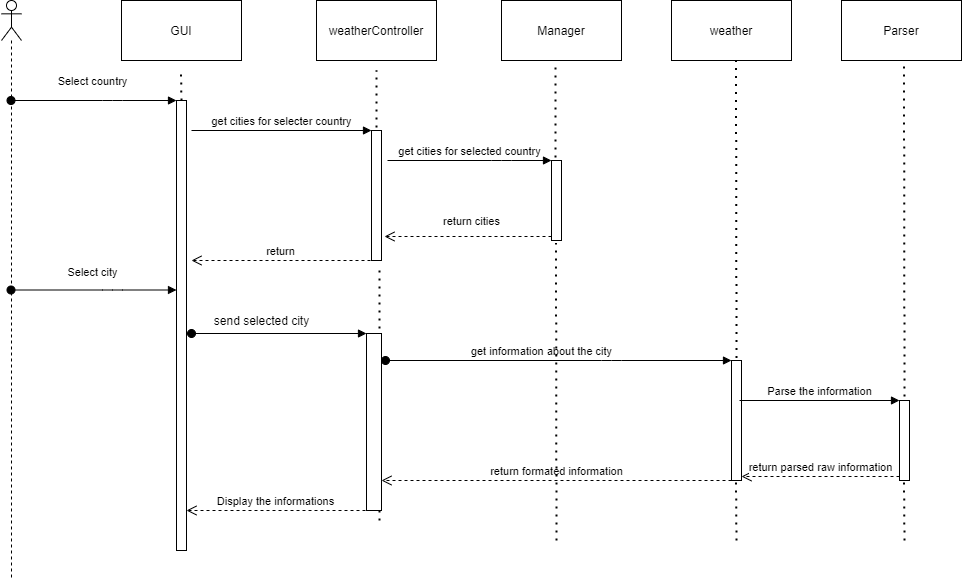

The diagram above was exported from draw.io. Its source (the exported page's mxGraphModel, read from the mxfile embedded in the PNG):
<mxGraphModel dx="1422" dy="762" grid="1" gridSize="10" guides="1" tooltips="1" connect="1" arrows="1" fold="1" page="1" pageScale="1" pageWidth="1169" pageHeight="826" background="#ffffff" math="0" shadow="0">
  <root>
    <mxCell id="0" />
    <mxCell id="1" parent="0" />
    <mxCell id="zLQaqS3TU6A8SM01mDbW-42" value="GUI" style="rounded=0;whiteSpace=wrap;html=1;" vertex="1" parent="1">
      <mxGeometry x="330" y="80" width="120" height="60" as="geometry" />
    </mxCell>
    <mxCell id="zLQaqS3TU6A8SM01mDbW-43" value="weatherController" style="rounded=0;whiteSpace=wrap;html=1;" vertex="1" parent="1">
      <mxGeometry x="525" y="80" width="120" height="60" as="geometry" />
    </mxCell>
    <mxCell id="zLQaqS3TU6A8SM01mDbW-44" value="Manager" style="rounded=0;whiteSpace=wrap;html=1;" vertex="1" parent="1">
      <mxGeometry x="710" y="80" width="120" height="60" as="geometry" />
    </mxCell>
    <mxCell id="zLQaqS3TU6A8SM01mDbW-45" value="weather" style="rounded=0;whiteSpace=wrap;html=1;" vertex="1" parent="1">
      <mxGeometry x="880" y="80" width="120" height="60" as="geometry" />
    </mxCell>
    <mxCell id="zLQaqS3TU6A8SM01mDbW-46" value="" style="shape=umlLifeline;participant=umlActor;perimeter=lifelinePerimeter;whiteSpace=wrap;html=1;container=1;collapsible=0;recursiveResize=0;verticalAlign=top;spacingTop=36;outlineConnect=0;" vertex="1" parent="1">
      <mxGeometry x="210" y="80" width="20" height="580" as="geometry" />
    </mxCell>
    <mxCell id="zLQaqS3TU6A8SM01mDbW-48" value="Parser" style="rounded=0;whiteSpace=wrap;html=1;" vertex="1" parent="1">
      <mxGeometry x="1050" y="80" width="120" height="60" as="geometry" />
    </mxCell>
    <mxCell id="zLQaqS3TU6A8SM01mDbW-49" value="" style="html=1;points=[];perimeter=orthogonalPerimeter;" vertex="1" parent="1">
      <mxGeometry x="385" y="180" width="10" height="450" as="geometry" />
    </mxCell>
    <mxCell id="zLQaqS3TU6A8SM01mDbW-50" value="Select country" style="html=1;verticalAlign=bottom;startArrow=oval;endArrow=block;startSize=8;" edge="1" target="zLQaqS3TU6A8SM01mDbW-49" parent="1" source="zLQaqS3TU6A8SM01mDbW-46">
      <mxGeometry x="-0.0272" y="10" relative="1" as="geometry">
        <mxPoint x="240" y="180" as="sourcePoint" />
        <Array as="points">
          <mxPoint x="321" y="180" />
        </Array>
        <mxPoint x="1" as="offset" />
      </mxGeometry>
    </mxCell>
    <mxCell id="zLQaqS3TU6A8SM01mDbW-52" value="" style="html=1;points=[];perimeter=orthogonalPerimeter;" vertex="1" parent="1">
      <mxGeometry x="580" y="210" width="10" height="130" as="geometry" />
    </mxCell>
    <mxCell id="zLQaqS3TU6A8SM01mDbW-53" value="get cities for selecter country" style="html=1;verticalAlign=bottom;endArrow=block;entryX=0;entryY=0;" edge="1" target="zLQaqS3TU6A8SM01mDbW-52" parent="1">
      <mxGeometry relative="1" as="geometry">
        <mxPoint x="400" y="210" as="sourcePoint" />
      </mxGeometry>
    </mxCell>
    <mxCell id="zLQaqS3TU6A8SM01mDbW-54" value="return" style="html=1;verticalAlign=bottom;endArrow=open;dashed=1;endSize=8;" edge="1" parent="1">
      <mxGeometry relative="1" as="geometry">
        <mxPoint x="400" y="340" as="targetPoint" />
        <mxPoint x="579" y="340" as="sourcePoint" />
      </mxGeometry>
    </mxCell>
    <mxCell id="zLQaqS3TU6A8SM01mDbW-56" value="" style="html=1;points=[];perimeter=orthogonalPerimeter;" vertex="1" parent="1">
      <mxGeometry x="760" y="240" width="10" height="80" as="geometry" />
    </mxCell>
    <mxCell id="zLQaqS3TU6A8SM01mDbW-57" value="get cities for selected country" style="html=1;verticalAlign=bottom;endArrow=block;entryX=0;entryY=0;" edge="1" target="zLQaqS3TU6A8SM01mDbW-56" parent="1">
      <mxGeometry relative="1" as="geometry">
        <mxPoint x="596" y="240" as="sourcePoint" />
        <Array as="points">
          <mxPoint x="710" y="240" />
        </Array>
      </mxGeometry>
    </mxCell>
    <mxCell id="zLQaqS3TU6A8SM01mDbW-58" value="return cities" style="html=1;verticalAlign=bottom;endArrow=open;dashed=1;endSize=8;exitX=0;exitY=0.95;" edge="1" source="zLQaqS3TU6A8SM01mDbW-56" parent="1">
      <mxGeometry x="-0.0415" y="-6" relative="1" as="geometry">
        <mxPoint x="593" y="316" as="targetPoint" />
        <mxPoint as="offset" />
      </mxGeometry>
    </mxCell>
    <mxCell id="zLQaqS3TU6A8SM01mDbW-60" value="" style="endArrow=none;dashed=1;html=1;dashPattern=1 3;strokeWidth=2;" edge="1" parent="1">
      <mxGeometry width="50" height="50" relative="1" as="geometry">
        <mxPoint x="588" y="600" as="sourcePoint" />
        <mxPoint x="588" y="344" as="targetPoint" />
      </mxGeometry>
    </mxCell>
    <mxCell id="zLQaqS3TU6A8SM01mDbW-61" value="Select city" style="html=1;verticalAlign=bottom;startArrow=oval;endArrow=block;startSize=8;" edge="1" parent="1">
      <mxGeometry x="-0.0272" y="10" relative="1" as="geometry">
        <mxPoint x="219.5" y="369.5" as="sourcePoint" />
        <mxPoint x="385" y="369.5" as="targetPoint" />
        <Array as="points">
          <mxPoint x="321" y="369.5" />
        </Array>
        <mxPoint x="1" y="1" as="offset" />
      </mxGeometry>
    </mxCell>
    <mxCell id="zLQaqS3TU6A8SM01mDbW-62" value="" style="html=1;points=[];perimeter=orthogonalPerimeter;" vertex="1" parent="1">
      <mxGeometry x="575" y="413" width="15" height="177" as="geometry" />
    </mxCell>
    <mxCell id="zLQaqS3TU6A8SM01mDbW-63" value="" style="html=1;verticalAlign=bottom;startArrow=oval;endArrow=block;startSize=8;" edge="1" target="zLQaqS3TU6A8SM01mDbW-62" parent="1">
      <mxGeometry relative="1" as="geometry">
        <mxPoint x="400" y="413" as="sourcePoint" />
      </mxGeometry>
    </mxCell>
    <mxCell id="zLQaqS3TU6A8SM01mDbW-64" value="send selected city" style="text;html=1;align=center;verticalAlign=middle;resizable=0;points=[];autosize=1;" vertex="1" parent="1">
      <mxGeometry x="415" y="390" width="110" height="20" as="geometry" />
    </mxCell>
    <mxCell id="zLQaqS3TU6A8SM01mDbW-65" value="" style="html=1;points=[];perimeter=orthogonalPerimeter;" vertex="1" parent="1">
      <mxGeometry x="940" y="440" width="10" height="120" as="geometry" />
    </mxCell>
    <mxCell id="zLQaqS3TU6A8SM01mDbW-66" value="get information about the city" style="html=1;verticalAlign=bottom;startArrow=oval;endArrow=block;startSize=8;" edge="1" target="zLQaqS3TU6A8SM01mDbW-65" parent="1">
      <mxGeometry x="-0.0983" relative="1" as="geometry">
        <mxPoint x="594" y="440" as="sourcePoint" />
        <Array as="points">
          <mxPoint x="820" y="440" />
        </Array>
        <mxPoint as="offset" />
      </mxGeometry>
    </mxCell>
    <mxCell id="zLQaqS3TU6A8SM01mDbW-67" value="" style="html=1;points=[];perimeter=orthogonalPerimeter;" vertex="1" parent="1">
      <mxGeometry x="1108" y="480" width="10" height="80" as="geometry" />
    </mxCell>
    <mxCell id="zLQaqS3TU6A8SM01mDbW-68" value="Parse the information" style="html=1;verticalAlign=bottom;endArrow=block;entryX=0;entryY=0;" edge="1" target="zLQaqS3TU6A8SM01mDbW-67" parent="1">
      <mxGeometry relative="1" as="geometry">
        <mxPoint x="948" y="480" as="sourcePoint" />
      </mxGeometry>
    </mxCell>
    <mxCell id="zLQaqS3TU6A8SM01mDbW-69" value="return parsed raw information" style="html=1;verticalAlign=bottom;endArrow=open;dashed=1;endSize=8;exitX=0;exitY=0.95;" edge="1" source="zLQaqS3TU6A8SM01mDbW-67" parent="1">
      <mxGeometry relative="1" as="geometry">
        <mxPoint x="950" y="556" as="targetPoint" />
      </mxGeometry>
    </mxCell>
    <mxCell id="zLQaqS3TU6A8SM01mDbW-72" value="return formated information" style="html=1;verticalAlign=bottom;endArrow=open;dashed=1;endSize=8;" edge="1" parent="1">
      <mxGeometry relative="1" as="geometry">
        <mxPoint x="590" y="560" as="targetPoint" />
        <mxPoint x="940" y="560" as="sourcePoint" />
        <Array as="points">
          <mxPoint x="880" y="560" />
        </Array>
      </mxGeometry>
    </mxCell>
    <mxCell id="zLQaqS3TU6A8SM01mDbW-73" value="Display the informations" style="html=1;verticalAlign=bottom;endArrow=open;dashed=1;endSize=8;" edge="1" parent="1">
      <mxGeometry relative="1" as="geometry">
        <mxPoint x="395" y="590" as="targetPoint" />
        <mxPoint x="574" y="590" as="sourcePoint" />
      </mxGeometry>
    </mxCell>
    <mxCell id="zLQaqS3TU6A8SM01mDbW-74" value="" style="endArrow=none;dashed=1;html=1;dashPattern=1 3;strokeWidth=2;entryX=0.45;entryY=1.033;entryDx=0;entryDy=0;entryPerimeter=0;" edge="1" parent="1" target="zLQaqS3TU6A8SM01mDbW-44">
      <mxGeometry width="50" height="50" relative="1" as="geometry">
        <mxPoint x="764" y="237" as="sourcePoint" />
        <mxPoint x="830" y="210" as="targetPoint" />
      </mxGeometry>
    </mxCell>
    <mxCell id="zLQaqS3TU6A8SM01mDbW-75" value="" style="endArrow=none;dashed=1;html=1;dashPattern=1 3;strokeWidth=2;entryX=0.45;entryY=1.033;entryDx=0;entryDy=0;entryPerimeter=0;" edge="1" parent="1">
      <mxGeometry width="50" height="50" relative="1" as="geometry">
        <mxPoint x="765" y="620" as="sourcePoint" />
        <mxPoint x="764.5" y="322.49" as="targetPoint" />
      </mxGeometry>
    </mxCell>
    <mxCell id="zLQaqS3TU6A8SM01mDbW-76" value="" style="endArrow=none;dashed=1;html=1;dashPattern=1 3;strokeWidth=2;entryX=0.45;entryY=1.033;entryDx=0;entryDy=0;entryPerimeter=0;" edge="1" parent="1">
      <mxGeometry width="50" height="50" relative="1" as="geometry">
        <mxPoint x="945" y="437.51" as="sourcePoint" />
        <mxPoint x="944.5" y="140" as="targetPoint" />
      </mxGeometry>
    </mxCell>
    <mxCell id="zLQaqS3TU6A8SM01mDbW-77" value="" style="endArrow=none;dashed=1;html=1;dashPattern=1 3;strokeWidth=2;entryX=0.45;entryY=1.033;entryDx=0;entryDy=0;entryPerimeter=0;" edge="1" parent="1">
      <mxGeometry width="50" height="50" relative="1" as="geometry">
        <mxPoint x="945" y="620" as="sourcePoint" />
        <mxPoint x="944.5" y="560" as="targetPoint" />
      </mxGeometry>
    </mxCell>
    <mxCell id="zLQaqS3TU6A8SM01mDbW-78" value="" style="endArrow=none;dashed=1;html=1;dashPattern=1 3;strokeWidth=2;entryX=0.45;entryY=1.033;entryDx=0;entryDy=0;entryPerimeter=0;exitX=0.5;exitY=-0.05;exitDx=0;exitDy=0;exitPerimeter=0;" edge="1" parent="1" source="zLQaqS3TU6A8SM01mDbW-67">
      <mxGeometry width="50" height="50" relative="1" as="geometry">
        <mxPoint x="1113" y="437.51" as="sourcePoint" />
        <mxPoint x="1112.5" y="140" as="targetPoint" />
      </mxGeometry>
    </mxCell>
    <mxCell id="zLQaqS3TU6A8SM01mDbW-79" value="" style="endArrow=none;dashed=1;html=1;dashPattern=1 3;strokeWidth=2;entryX=0.45;entryY=1.033;entryDx=0;entryDy=0;entryPerimeter=0;" edge="1" parent="1">
      <mxGeometry width="50" height="50" relative="1" as="geometry">
        <mxPoint x="1113" y="620" as="sourcePoint" />
        <mxPoint x="1112.5" y="560" as="targetPoint" />
      </mxGeometry>
    </mxCell>
    <mxCell id="zLQaqS3TU6A8SM01mDbW-80" value="" style="endArrow=none;dashed=1;html=1;dashPattern=1 3;strokeWidth=2;" edge="1" parent="1">
      <mxGeometry width="50" height="50" relative="1" as="geometry">
        <mxPoint x="390" y="180" as="sourcePoint" />
        <mxPoint x="389.5" y="150" as="targetPoint" />
      </mxGeometry>
    </mxCell>
    <mxCell id="zLQaqS3TU6A8SM01mDbW-81" value="" style="endArrow=none;dashed=1;html=1;dashPattern=1 3;strokeWidth=2;exitX=0.5;exitY=-0.023;exitDx=0;exitDy=0;exitPerimeter=0;" edge="1" parent="1" source="zLQaqS3TU6A8SM01mDbW-52">
      <mxGeometry width="50" height="50" relative="1" as="geometry">
        <mxPoint x="400" y="190" as="sourcePoint" />
        <mxPoint x="585" y="150" as="targetPoint" />
      </mxGeometry>
    </mxCell>
  </root>
</mxGraphModel>